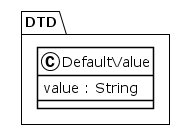

The diagram above was rendered by PlantUML. Its source (embedded in the PNG):
@startuml
!theme plain
package DTD {
class DefaultValue {
	 value : String
}
}
@enduml